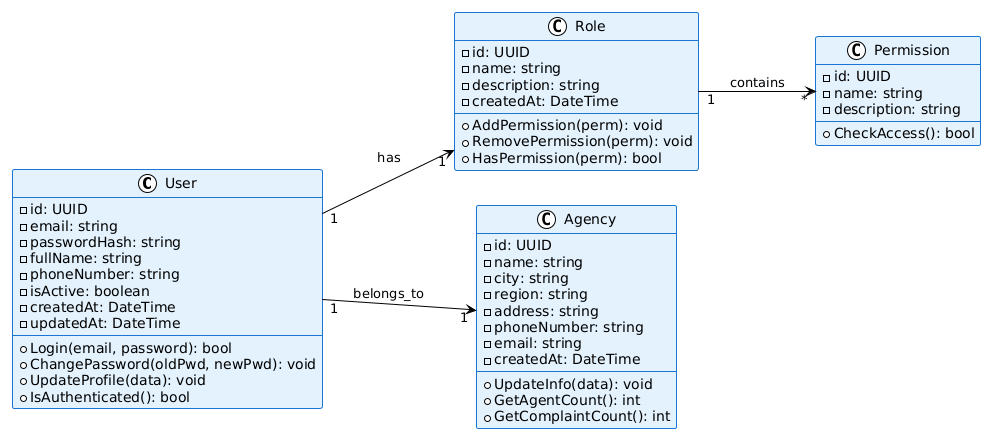

The diagram above was rendered by PlantUML. Its source (embedded in the PNG):
@startuml
!theme plain
skinparam backgroundColor #fff
skinparam classBackgroundColor #E3F2FD
skinparam classBorderColor #1976D2

left to right direction

class User {
  -id: UUID
  -email: string
  -passwordHash: string
  -fullName: string
  -phoneNumber: string
  -isActive: boolean
  -createdAt: DateTime
  -updatedAt: DateTime
  --
  +Login(email, password): bool
  +ChangePassword(oldPwd, newPwd): void
  +UpdateProfile(data): void
  +IsAuthenticated(): bool
}

class Role {
  -id: UUID
  -name: string
  -description: string
  -createdAt: DateTime
  --
  +AddPermission(perm): void
  +RemovePermission(perm): void
  +HasPermission(perm): bool
}

class Agency {
  -id: UUID
  -name: string
  -city: string
  -region: string
  -address: string
  -phoneNumber: string
  -email: string
  -createdAt: DateTime
  --
  +UpdateInfo(data): void
  +GetAgentCount(): int
  +GetComplaintCount(): int
}

User "1" --> "1" Role : has
User "1" --> "1" Agency : belongs_to

class Permission {
  -id: UUID
  -name: string
  -description: string
  --
  +CheckAccess(): bool
}

Role "1" --> "*" Permission : contains
@enduml